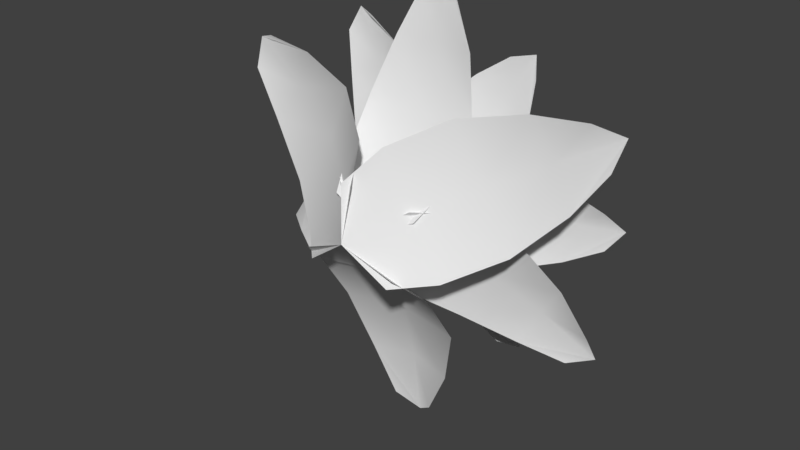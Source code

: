 # Source: Plant_BroadLeaf.blend  (saved by Blender 2.78.0; exported with 4.5.12 LTS)
import bpy
from mathutils import Matrix  # noqa: F401  (used for matrix-valued properties, if any)

bpy.ops.wm.read_factory_settings(use_empty=True)
scene = bpy.context.scene
scene.name = 'Scene'

# ---- collections
col_collection_1 = bpy.data.collections.new('Collection 1'); scene.collection.children.link(col_collection_1)

# ---- world
world_world = bpy.data.worlds.new('World'); scene.world = world_world
world_world.color = (0.05088, 0.05088, 0.05088)
world_world.use_sun_shadow = False
world_world.sun_shadow_jitter_overblur = 0.0
world_world.cycles.sampling_method = 'MANUAL'

# ---- meshes
me_plane = bpy.data.meshes.new('Plane')
me_plane.from_pydata([(-0.194, 0.03015, -0.08616), (0.194, 0.03015, -0.08616), (-0.08391, 0.3837, -0.849), (0.08391, 0.3837, -0.849), (0.0, 0.0, 0.0), (2.167e-17, 0.4348, -0.9199), (-0.1756, 0.3608, -0.659), (-0.25, 0.2943, -0.4139), (-0.25, 0.1558, -0.2029), (0.25, 0.1558, -0.2029), (0.25, 0.2943, -0.4139), (0.1756, 0.3608, -0.659), (1.409e-17, 0.1903, -0.1866), (2.274e-17, 0.3289, -0.3976), (2.383e-17, 0.3954, -0.6427), (0.02238, 0.03015, 0.2111), (-0.1716, 0.03015, -0.1249), (-0.6933, 0.3837, 0.4972), (-0.7772, 0.3837, 0.3518), (0.0, 0.0, 0.0), (-0.7967, 0.4348, 0.46), (-0.4829, 0.3608, 0.4816), (-0.2335, 0.2943, 0.4235), (-0.0507, 0.1558, 0.3179), (-0.3007, 0.1558, -0.1151), (-0.4835, 0.2943, -0.009538), (-0.6585, 0.3608, 0.1774), (-0.1616, 0.1903, 0.09328), (-0.3443, 0.3289, 0.1988), (-0.5566, 0.3954, 0.3213), (0.1716, 0.03015, -0.1249), (-0.02238, 0.03015, 0.2111), (0.7772, 0.3837, 0.3518), (0.6933, 0.3837, 0.4972), (0.0, 0.0, 0.0), (0.7967, 0.4348, 0.46), (0.6585, 0.3608, 0.1774), (0.4835, 0.2943, -0.009538), (0.3007, 0.1558, -0.1151), (0.0507, 0.1558, 0.3179), (0.2335, 0.2943, 0.4235), (0.4829, 0.3608, 0.4816), (0.1616, 0.1903, 0.09328), (0.3443, 0.3289, 0.1988), (0.5566, 0.3954, 0.3213), (-0.0251, 0.1658, -0.1894), (0.1573, 0.1658, 0.1084), (0.6121, 0.4839, -0.4636), (0.691, 0.4839, -0.3348), (0.0, 0.1386, 0.0), (0.706, 0.5299, -0.4326), (0.4232, 0.4633, -0.4446), (0.2001, 0.4035, -0.3865), (0.03815, 0.2788, -0.2872), (0.2732, 0.2788, 0.09646), (0.4352, 0.4035, -0.002781), (0.5883, 0.4633, -0.1751), (0.1432, 0.3099, -0.08772), (0.3051, 0.4346, -0.187), (0.4932, 0.4944, -0.3022), (-0.1515, 0.1658, 0.1164), (0.01517, 0.1658, -0.1904), (-0.7075, 0.4839, -0.2983), (-0.6354, 0.4839, -0.431), (0.0, 0.1386, 0.0), (-0.7276, 0.5299, -0.3951), (-0.5967, 0.4633, -0.1441), (-0.4348, 0.4035, 0.01994), (-0.2678, 0.2788, 0.1106), (-0.05309, 0.2788, -0.2849), (-0.22, 0.4035, -0.3755), (-0.4458, 0.4633, -0.4219), (-0.1475, 0.3099, -0.08012), (-0.3145, 0.4346, -0.1708), (-0.5083, 0.4944, -0.276), (0.1766, 0.1658, 0.07296), (-0.1725, 0.1658, 0.08208), (0.09545, 0.4839, 0.7619), (-0.05554, 0.4839, 0.7658), (0.0, 0.1386, 0.0), (0.02162, 0.5299, 0.8277), (0.1735, 0.4633, 0.5888), (0.2347, 0.4035, 0.3665), (0.2297, 0.2788, 0.1767), (-0.2202, 0.2788, 0.1884), (-0.2152, 0.4035, 0.3783), (-0.1425, 0.4633, 0.597), (0.004384, 0.3099, 0.1678), (0.009344, 0.4346, 0.3577), (0.0151, 0.4944, 0.5782), (0.08183, 0.2618, -0.1512), (0.05732, 0.2618, 0.1621), (0.6909, 0.5481, -0.01413), (0.6803, 0.5481, 0.1214), (0.0, 0.2374, -1.49e-08), (0.7429, 0.5896, 0.05811), (0.5433, 0.5296, -0.1002), (0.3501, 0.4758, -0.1757), (0.1796, 0.3636, -0.1891), (0.148, 0.3636, 0.2147), (0.3185, 0.4758, 0.228), (0.5211, 0.5296, 0.1835), (0.1506, 0.3916, 0.01178), (0.3211, 0.5038, 0.02512), (0.519, 0.5576, 0.0406), (-0.1719, 0.2618, 0.004738), (0.1117, 0.2618, -0.1307), (-0.3577, 0.5481, -0.5913), (-0.235, 0.5481, -0.6498), (0.0, 0.2374, -1.49e-08), (-0.3211, 0.5896, -0.6724), (-0.3584, 0.5296, -0.4204), (-0.3272, 0.4758, -0.2153), (-0.2536, 0.3636, -0.06103), (0.1119, 0.3636, -0.2356), (0.03824, 0.4758, -0.3898), (-0.1017, 0.5296, -0.543), (-0.06512, 0.3916, -0.1364), (-0.1388, 0.5038, -0.2906), (-0.2243, 0.5576, -0.4698), (0.09004, 0.2618, 0.1465), (-0.169, 0.2618, -0.03141), (-0.3332, 0.5481, 0.6054), (-0.4453, 0.5481, 0.5284), (0.0, 0.2374, -1.49e-08), (-0.4218, 0.5896, 0.6143), (-0.1849, 0.5296, 0.5206), (-0.02284, 0.4758, 0.391), (0.07392, 0.3636, 0.2501), (-0.26, 0.3636, 0.02086), (-0.3567, 0.4758, 0.1618), (-0.4194, 0.5296, 0.3595), (-0.08553, 0.3916, 0.1246), (-0.1823, 0.5038, 0.2655), (-0.2947, 0.5576, 0.4292), (0.1539, 0.3207, -0.01654), (-0.09089, 0.3207, 0.1252), (0.3632, 0.5784, 0.5049), (0.2573, 0.5784, 0.5662), (0.0, 0.2987, 0.0), (0.3362, 0.6157, 0.5803), (0.3516, 0.5618, 0.3515), (0.309, 0.5133, 0.1698), (0.2318, 0.4123, 0.03662), (-0.08356, 0.4123, 0.2193), (-0.006437, 0.5133, 0.3525), (0.13, 0.5618, 0.4799), (0.06817, 0.4375, 0.1177), (0.1453, 0.5385, 0.2508), (0.2349, 0.587, 0.4054), (-0.09125, 0.3207, -0.125), (0.1539, 0.3207, 0.01609), (0.2556, 0.5784, -0.567), (0.3617, 0.5784, -0.5059), (0.0, 0.2987, 0.0), (0.3345, 0.6157, -0.5813), (0.1286, 0.5618, -0.4803), (-0.00747, 0.5133, -0.3524), (-0.0842, 0.4123, -0.2191), (0.2317, 0.4123, -0.0373), (0.3085, 0.5133, -0.1707), (0.3506, 0.5618, -0.3526), (0.06782, 0.4375, -0.1179), (0.1446, 0.5385, -0.2512), (0.2337, 0.587, -0.4061), (-0.06261, 0.3207, 0.1415), (-0.06302, 0.3207, -0.1413), (-0.6188, 0.5784, 0.06208), (-0.619, 0.5784, -0.06027), (0.0, 0.2987, 0.0), (-0.6706, 0.6157, 0.0009826), (-0.4802, 0.5618, 0.1287), (-0.3015, 0.5133, 0.1827), (-0.1476, 0.4123, 0.1825), (-0.1482, 0.4123, -0.182), (-0.302, 0.5133, -0.1818), (-0.4806, 0.5618, -0.1273), (-0.136, 0.4375, 0.0001993), (-0.2899, 0.5385, 0.0004247), (-0.4685, 0.587, 0.0006865)], [], [(14, 11, 3, 5), (6, 14, 5, 2), (0, 4, 12, 8), (8, 12, 13, 7), (7, 13, 14, 6), (4, 1, 9, 12), (12, 9, 10, 13), (13, 10, 11, 14), (29, 26, 18, 20), (21, 29, 20, 17), (15, 19, 27, 23), (23, 27, 28, 22), (22, 28, 29, 21), (19, 16, 24, 27), (27, 24, 25, 28), (28, 25, 26, 29), (44, 41, 33, 35), (36, 44, 35, 32), (30, 34, 42, 38), (38, 42, 43, 37), (37, 43, 44, 36), (34, 31, 39, 42), (42, 39, 40, 43), (43, 40, 41, 44), (59, 56, 48, 50), (51, 59, 50, 47), (45, 49, 57, 53), (53, 57, 58, 52), (52, 58, 59, 51), (49, 46, 54, 57), (57, 54, 55, 58), (58, 55, 56, 59), (74, 71, 63, 65), (66, 74, 65, 62), (60, 64, 72, 68), (68, 72, 73, 67), (67, 73, 74, 66), (64, 61, 69, 72), (72, 69, 70, 73), (73, 70, 71, 74), (89, 86, 78, 80), (81, 89, 80, 77), (75, 79, 87, 83), (83, 87, 88, 82), (82, 88, 89, 81), (79, 76, 84, 87), (87, 84, 85, 88), (88, 85, 86, 89), (104, 101, 93, 95), (96, 104, 95, 92), (90, 94, 102, 98), (98, 102, 103, 97), (97, 103, 104, 96), (94, 91, 99, 102), (102, 99, 100, 103), (103, 100, 101, 104), (119, 116, 108, 110), (111, 119, 110, 107), (105, 109, 117, 113), (113, 117, 118, 112), (112, 118, 119, 111), (109, 106, 114, 117), (117, 114, 115, 118), (118, 115, 116, 119), (134, 131, 123, 125), (126, 134, 125, 122), (120, 124, 132, 128), (128, 132, 133, 127), (127, 133, 134, 126), (124, 121, 129, 132), (132, 129, 130, 133), (133, 130, 131, 134), (149, 146, 138, 140), (141, 149, 140, 137), (135, 139, 147, 143), (143, 147, 148, 142), (142, 148, 149, 141), (139, 136, 144, 147), (147, 144, 145, 148), (148, 145, 146, 149), (164, 161, 153, 155), (156, 164, 155, 152), (150, 154, 162, 158), (158, 162, 163, 157), (157, 163, 164, 156), (154, 151, 159, 162), (162, 159, 160, 163), (163, 160, 161, 164), (179, 176, 168, 170), (171, 179, 170, 167), (165, 169, 177, 173), (173, 177, 178, 172), (172, 178, 179, 171), (169, 166, 174, 177), (177, 174, 175, 178), (178, 175, 176, 179)])
me_plane.polygons.foreach_set('use_smooth', [True] * 96)
_uv = me_plane.uv_layers.new(name='UVMap')
_uv.uv.foreach_set('vector', [0.7314, 0.7299, 0.8837, 0.5887, 0.9734, 0.8189, 0.9602, 0.9594, 0.5898, 0.8818, 0.7314, 0.7299, 0.9602, 0.9594, 0.8197, 0.9721, 0.02188, 0.3399, 0.1155, 0.1121, 0.329, 0.3263, 0.1197, 0.5226, 0.1197, 0.5226, 0.329, 0.3263, 0.529, 0.5269, 0.3241, 0.7282, 0.3241, 0.7282, 0.529, 0.5269, 0.7314, 0.7299, 0.5898, 0.8818, 0.1155, 0.1121, 0.3436, 0.01921, 0.5259, 0.1176, 0.329, 0.3263, 0.329, 0.3263, 0.5259, 0.1176, 0.7309, 0.3226, 0.529, 0.5269, 0.529, 0.5269, 0.7309, 0.3226, 0.8837, 0.5887, 0.7314, 0.7299, 0.7314, 0.7299, 0.8837, 0.5887, 0.9734, 0.8189, 0.9602, 0.9594, 0.5898, 0.8818, 0.7314, 0.7299, 0.9602, 0.9594, 0.8197, 0.9721, 0.02188, 0.3399, 0.1155, 0.1121, 0.329, 0.3263, 0.1197, 0.5226, 0.1197, 0.5226, 0.329, 0.3263, 0.529, 0.5269, 0.3241, 0.7282, 0.3241, 0.7282, 0.529, 0.5269, 0.7314, 0.7299, 0.5898, 0.8818, 0.1155, 0.1121, 0.3436, 0.01921, 0.5259, 0.1176, 0.329, 0.3263, 0.329, 0.3263, 0.5259, 0.1176, 0.7309, 0.3226, 0.529, 0.5269, 0.529, 0.5269, 0.7309, 0.3226, 0.8837, 0.5887, 0.7314, 0.7299, 0.7314, 0.7299, 0.8837, 0.5887, 0.9734, 0.8189, 0.9602, 0.9594, 0.5898, 0.8818, 0.7314, 0.7299, 0.9602, 0.9594, 0.8197, 0.9721, 0.02188, 0.3399, 0.1155, 0.1121, 0.329, 0.3263, 0.1197, 0.5226, 0.1197, 0.5226, 0.329, 0.3263, 0.529, 0.5269, 0.3241, 0.7282, 0.3241, 0.7282, 0.529, 0.5269, 0.7314, 0.7299, 0.5898, 0.8818, 0.1155, 0.1121, 0.3436, 0.01921, 0.5259, 0.1176, 0.329, 0.3263, 0.329, 0.3263, 0.5259, 0.1176, 0.7309, 0.3226, 0.529, 0.5269, 0.529, 0.5269, 0.7309, 0.3226, 0.8837, 0.5887, 0.7314, 0.7299, 0.7314, 0.7299, 0.8837, 0.5887, 0.9734, 0.8189, 0.9602, 0.9594, 0.5898, 0.8818, 0.7314, 0.7299, 0.9602, 0.9594, 0.8197, 0.9721, 0.02188, 0.3399, 0.1155, 0.1121, 0.329, 0.3263, 0.1197, 0.5226, 0.1197, 0.5226, 0.329, 0.3263, 0.529, 0.5269, 0.3241, 0.7282, 0.3241, 0.7282, 0.529, 0.5269, 0.7314, 0.7299, 0.5898, 0.8818, 0.1155, 0.1121, 0.3436, 0.01921, 0.5259, 0.1176, 0.329, 0.3263, 0.329, 0.3263, 0.5259, 0.1176, 0.7309, 0.3226, 0.529, 0.5269, 0.529, 0.5269, 0.7309, 0.3226, 0.8837, 0.5887, 0.7314, 0.7299, 0.7314, 0.7299, 0.8837, 0.5887, 0.9734, 0.8189, 0.9602, 0.9594, 0.5898, 0.8818, 0.7314, 0.7299, 0.9602, 0.9594, 0.8197, 0.9721, 0.02188, 0.3399, 0.1155, 0.1121, 0.329, 0.3263, 0.1197, 0.5226, 0.1197, 0.5226, 0.329, 0.3263, 0.529, 0.5269, 0.3241, 0.7282, 0.3241, 0.7282, 0.529, 0.5269, 0.7314, 0.7299, 0.5898, 0.8818, 0.1155, 0.1121, 0.3436, 0.01921, 0.5259, 0.1176, 0.329, 0.3263, 0.329, 0.3263, 0.5259, 0.1176, 0.7309, 0.3226, 0.529, 0.5269, 0.529, 0.5269, 0.7309, 0.3226, 0.8837, 0.5887, 0.7314, 0.7299, 0.7314, 0.7299, 0.8837, 0.5887, 0.9734, 0.8189, 0.9602, 0.9594, 0.5898, 0.8818, 0.7314, 0.7299, 0.9602, 0.9594, 0.8197, 0.9721, 0.02188, 0.3399, 0.1155, 0.1121, 0.329, 0.3263, 0.1197, 0.5226, 0.1197, 0.5226, 0.329, 0.3263, 0.529, 0.5269, 0.3241, 0.7282, 0.3241, 0.7282, 0.529, 0.5269, 0.7314, 0.7299, 0.5898, 0.8818, 0.1155, 0.1121, 0.3436, 0.01921, 0.5259, 0.1176, 0.329, 0.3263, 0.329, 0.3263, 0.5259, 0.1176, 0.7309, 0.3226, 0.529, 0.5269, 0.529, 0.5269, 0.7309, 0.3226, 0.8837, 0.5887, 0.7314, 0.7299, 0.7314, 0.7299, 0.8837, 0.5887, 0.9734, 0.8189, 0.9602, 0.9594, 0.5898, 0.8818, 0.7314, 0.7299, 0.9602, 0.9594, 0.8197, 0.9721, 0.02188, 0.3399, 0.1155, 0.1121, 0.329, 0.3263, 0.1197, 0.5226, 0.1197, 0.5226, 0.329, 0.3263, 0.529, 0.5269, 0.3241, 0.7282, 0.3241, 0.7282, 0.529, 0.5269, 0.7314, 0.7299, 0.5898, 0.8818, 0.1155, 0.1121, 0.3436, 0.01921, 0.5259, 0.1176, 0.329, 0.3263, 0.329, 0.3263, 0.5259, 0.1176, 0.7309, 0.3226, 0.529, 0.5269, 0.529, 0.5269, 0.7309, 0.3226, 0.8837, 0.5887, 0.7314, 0.7299, 0.7314, 0.7299, 0.8837, 0.5887, 0.9734, 0.8189, 0.9602, 0.9594, 0.5898, 0.8818, 0.7314, 0.7299, 0.9602, 0.9594, 0.8197, 0.9721, 0.02188, 0.3399, 0.1155, 0.1121, 0.329, 0.3263, 0.1197, 0.5226, 0.1197, 0.5226, 0.329, 0.3263, 0.529, 0.5269, 0.3241, 0.7282, 0.3241, 0.7282, 0.529, 0.5269, 0.7314, 0.7299, 0.5898, 0.8818, 0.1155, 0.1121, 0.3436, 0.01921, 0.5259, 0.1176, 0.329, 0.3263, 0.329, 0.3263, 0.5259, 0.1176, 0.7309, 0.3226, 0.529, 0.5269, 0.529, 0.5269, 0.7309, 0.3226, 0.8837, 0.5887, 0.7314, 0.7299, 0.7314, 0.7299, 0.8837, 0.5887, 0.9734, 0.8189, 0.9602, 0.9594, 0.5898, 0.8818, 0.7314, 0.7299, 0.9602, 0.9594, 0.8197, 0.9721, 0.02188, 0.3399, 0.1155, 0.1121, 0.329, 0.3263, 0.1197, 0.5226, 0.1197, 0.5226, 0.329, 0.3263, 0.529, 0.5269, 0.3241, 0.7282, 0.3241, 0.7282, 0.529, 0.5269, 0.7314, 0.7299, 0.5898, 0.8818, 0.1155, 0.1121, 0.3436, 0.01921, 0.5259, 0.1176, 0.329, 0.3263, 0.329, 0.3263, 0.5259, 0.1176, 0.7309, 0.3226, 0.529, 0.5269, 0.529, 0.5269, 0.7309, 0.3226, 0.8837, 0.5887, 0.7314, 0.7299, 0.7314, 0.7299, 0.8837, 0.5887, 0.9734, 0.8189, 0.9602, 0.9594, 0.5898, 0.8818, 0.7314, 0.7299, 0.9602, 0.9594, 0.8197, 0.9721, 0.02188, 0.3399, 0.1155, 0.1121, 0.329, 0.3263, 0.1197, 0.5226, 0.1197, 0.5226, 0.329, 0.3263, 0.529, 0.5269, 0.3241, 0.7282, 0.3241, 0.7282, 0.529, 0.5269, 0.7314, 0.7299, 0.5898, 0.8818, 0.1155, 0.1121, 0.3436, 0.01921, 0.5259, 0.1176, 0.329, 0.3263, 0.329, 0.3263, 0.5259, 0.1176, 0.7309, 0.3226, 0.529, 0.5269, 0.529, 0.5269, 0.7309, 0.3226, 0.8837, 0.5887, 0.7314, 0.7299, 0.7314, 0.7299, 0.8837, 0.5887, 0.9734, 0.8189, 0.9602, 0.9594, 0.5898, 0.8818, 0.7314, 0.7299, 0.9602, 0.9594, 0.8197, 0.9721, 0.02188, 0.3399, 0.1155, 0.1121, 0.329, 0.3263, 0.1197, 0.5226, 0.1197, 0.5226, 0.329, 0.3263, 0.529, 0.5269, 0.3241, 0.7282, 0.3241, 0.7282, 0.529, 0.5269, 0.7314, 0.7299, 0.5898, 0.8818, 0.1155, 0.1121, 0.3436, 0.01921, 0.5259, 0.1176, 0.329, 0.3263, 0.329, 0.3263, 0.5259, 0.1176, 0.7309, 0.3226, 0.529, 0.5269, 0.529, 0.5269, 0.7309, 0.3226, 0.8837, 0.5887, 0.7314, 0.7299, 0.7314, 0.7299, 0.8837, 0.5887, 0.9734, 0.8189, 0.9602, 0.9594, 0.5898, 0.8818, 0.7314, 0.7299, 0.9602, 0.9594, 0.8197, 0.9721, 0.02188, 0.3399, 0.1155, 0.1121, 0.329, 0.3263, 0.1197, 0.5226, 0.1197, 0.5226, 0.329, 0.3263, 0.529, 0.5269, 0.3241, 0.7282, 0.3241, 0.7282, 0.529, 0.5269, 0.7314, 0.7299, 0.5898, 0.8818, 0.1155, 0.1121, 0.3436, 0.01921, 0.5259, 0.1176, 0.329, 0.3263, 0.329, 0.3263, 0.5259, 0.1176, 0.7309, 0.3226, 0.529, 0.5269, 0.529, 0.5269, 0.7309, 0.3226, 0.8837, 0.5887, 0.7314, 0.7299])
me_plane.use_remesh_preserve_volume = False
me_plane.use_remesh_preserve_attributes = False
me_plane.use_mirror_vertex_groups = False
me_plane.update()

# ---- objects
ob_plant_broadleaf = bpy.data.objects.new('Plant_BroadLeaf', me_plane)

# ---- transforms, parenting, visibility, modifiers, constraints
ob_plant_broadleaf.location = (0.0, 0.0, 0.0)
ob_plant_broadleaf.lineart.crease_threshold = 0.0

# ---- collection membership
col_collection_1.objects.link(ob_plant_broadleaf)

# ---- scene / render settings (as saved in the file)
scene.frame_start = 1; scene.frame_end = 250; scene.frame_set(1)
scene.render.engine = 'BLENDER_EEVEE_NEXT'
scene.render.resolution_percentage = 50
scene.render.dither_intensity = 0.0
scene.cycles.use_denoising = False
scene.cycles.samples = 128
scene.cycles.sampling_pattern = 'TABULATED_SOBOL'
scene.cycles.light_sampling_threshold = 0.0
scene.cycles.use_adaptive_sampling = False
scene.cycles.use_light_tree = False
scene.cycles.blur_glossy = 0.0
scene.cycles.sample_clamp_indirect = 0.0
scene.view_settings.view_transform = 'Standard'
bpy.context.view_layer.update()

# ---- added for rendering (the .blend has no active camera and no usable light): camera, sun
cam_auto = bpy.data.cameras.new('AutoCamera')
cam_auto.lens = 50.0
cam_auto.sensor_width = 36.0
cam_auto.clip_end = 1000.0
ob_auto_camera = bpy.data.objects.new('AutoCamera', cam_auto)
scene.collection.objects.link(ob_auto_camera)
ob_auto_camera.location = (2.26105, -2.4054, 1.7627)
ob_auto_camera.rotation_euler = (1.09748, -7.21219e-08, 0.694738)
scene.camera = ob_auto_camera
light_auto_sun = bpy.data.lights.new('AutoSun', 'SUN')
light_auto_sun.energy = 3.0
light_auto_sun.angle = 0.0523599
ob_auto_sun = bpy.data.objects.new('AutoSun', light_auto_sun)
scene.collection.objects.link(ob_auto_sun)
ob_auto_sun.rotation_euler = (0.872665, 0.174533, 0.523599)
bpy.context.view_layer.update()
